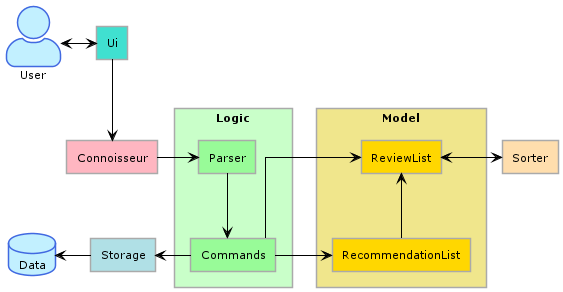

The diagram above was rendered by PlantUML. Its source (embedded in the PNG):
@startuml
!define LIGHTBLUE
!includeurl https://raw.githubusercontent.com/Drakemor/RedDress-PlantUML/master/style.puml
skinparam style strictuml
skinparam actorStyle awesome
skinparam linetype ortho

actor User #APPLICATION;line:RoyalBlue
rectangle Ui #Turquoise
rectangle Sorter #NavajoWhite
rectangle Connoisseur #LightPink
rectangle Storage #PowderBlue
database Data #APPLICATION;line:RoyalBlue

rectangle Logic #TECHNOLOGY {
    rectangle Commands #PaleGreen
    rectangle Parser #PaleGreen
}

rectangle Model #Khaki {
    rectangle ReviewList #Gold
    rectangle RecommendationList #Gold
}

User <-> Ui
Ui --> Connoisseur
Connoisseur -> Parser
Parser --> Commands
Commands -left-> ReviewList
Commands -left-> RecommendationList
RecommendationList -u-> ReviewList
ReviewList <-> Sorter
Commands -left-> Storage
Storage -left-> Data

@enduml